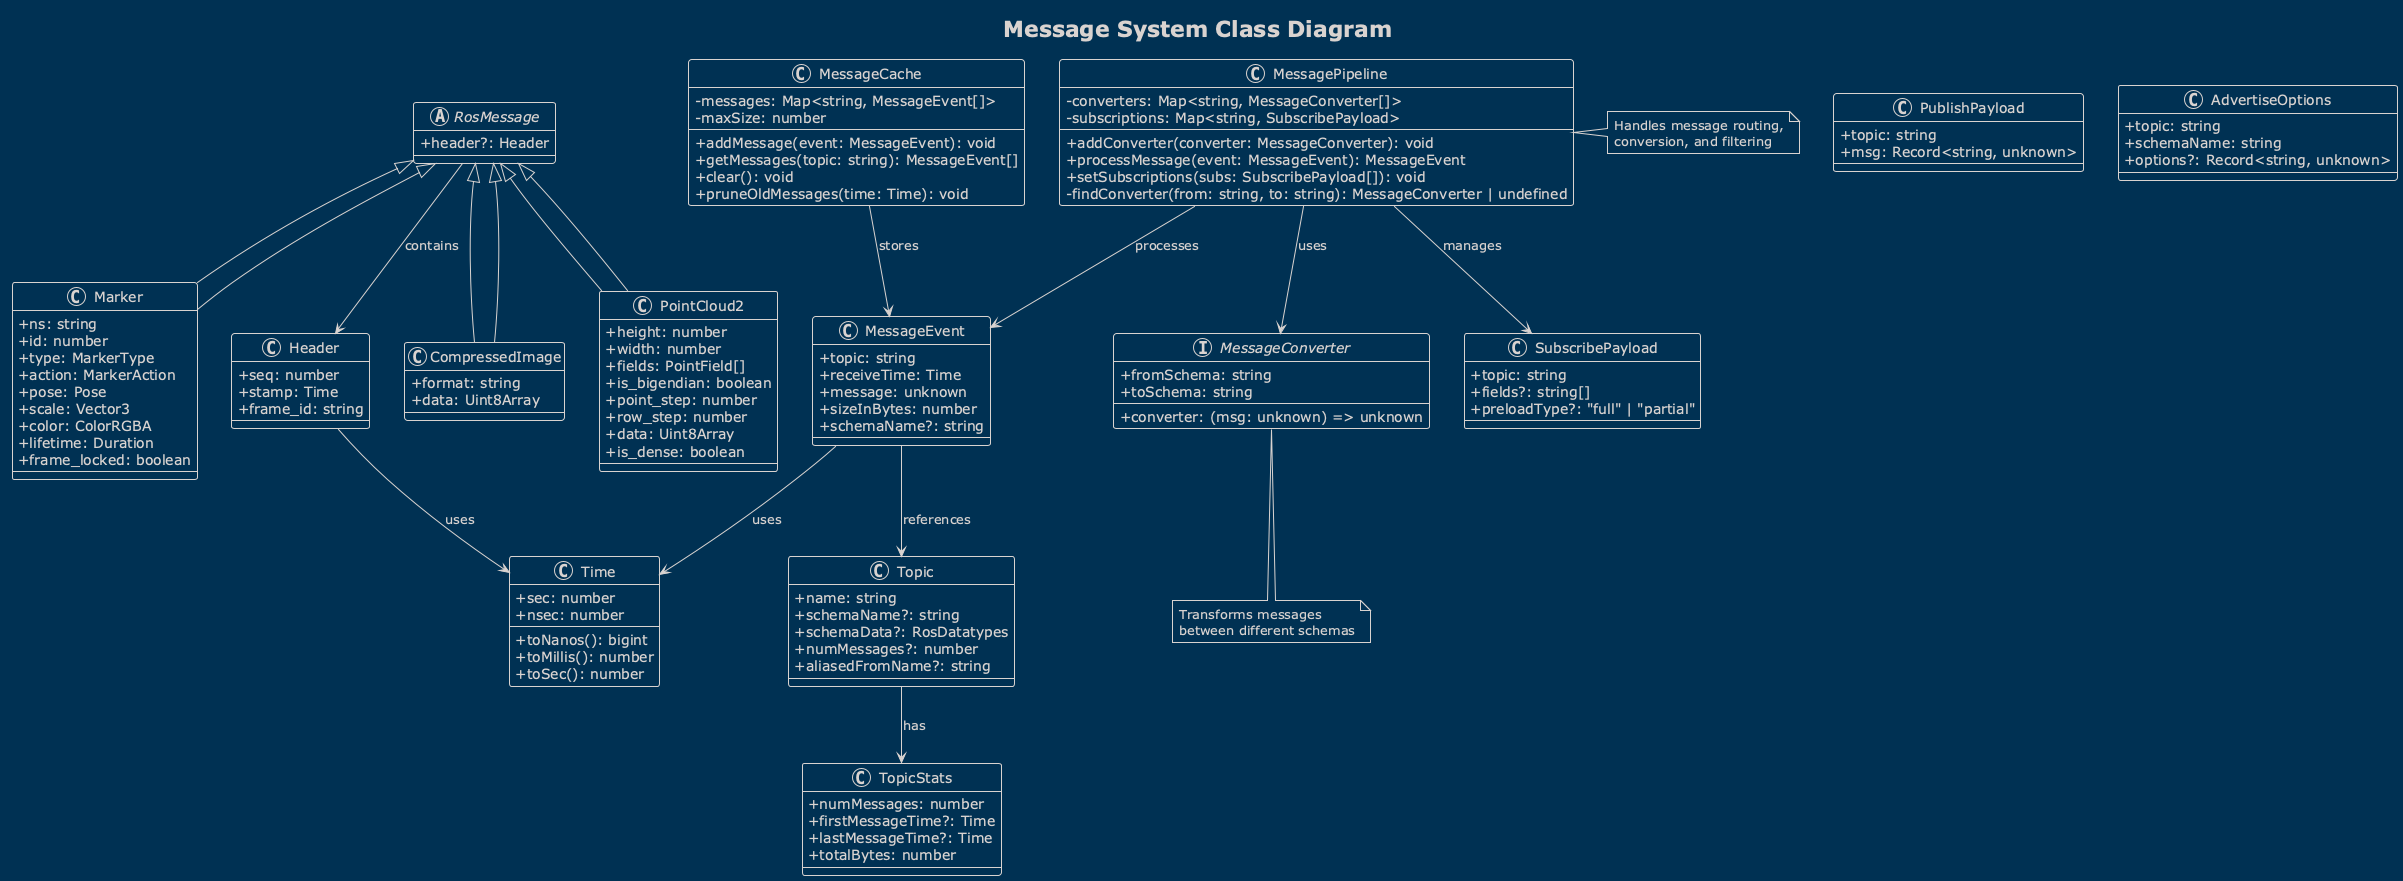

The diagram above was rendered by PlantUML. Its source (embedded in the PNG):
@startuml message-class-diagram
!theme blueprint
skinparam classAttributeIconSize 0

title Message System Class Diagram

class MessageEvent {
  + topic: string
  + receiveTime: Time
  + message: unknown
  + sizeInBytes: number
  + schemaName?: string
}

class Time {
  + sec: number
  + nsec: number
  + toNanos(): bigint
  + toMillis(): number
  + toSec(): number
}

class Topic {
  + name: string
  + schemaName?: string
  + schemaData?: RosDatatypes
  + numMessages?: number
  + aliasedFromName?: string
}

class SubscribePayload {
  + topic: string
  + fields?: string[]
  + preloadType?: "full" | "partial"
}

class PublishPayload {
  + topic: string
  + msg: Record<string, unknown>
}

class AdvertiseOptions {
  + topic: string
  + schemaName: string
  + options?: Record<string, unknown>
}

interface MessageConverter {
  + fromSchema: string
  + toSchema: string
  + converter: (msg: unknown) => unknown
}

class MessagePipeline {
  - converters: Map<string, MessageConverter[]>
  - subscriptions: Map<string, SubscribePayload>
  + addConverter(converter: MessageConverter): void
  + processMessage(event: MessageEvent): MessageEvent
  + setSubscriptions(subs: SubscribePayload[]): void
  - findConverter(from: string, to: string): MessageConverter | undefined
}

class TopicStats {
  + numMessages: number
  + firstMessageTime?: Time
  + lastMessageTime?: Time
  + totalBytes: number
}

abstract class RosMessage {
  + header?: Header
}

class Header {
  + seq: number
  + stamp: Time
  + frame_id: string
}

class CompressedImage extends RosMessage {
  + format: string
  + data: Uint8Array
}

class PointCloud2 extends RosMessage {
  + height: number
  + width: number
  + fields: PointField[]
  + is_bigendian: boolean
  + point_step: number
  + row_step: number
  + data: Uint8Array
  + is_dense: boolean
}

class Marker extends RosMessage {
  + ns: string
  + id: number
  + type: MarkerType
  + action: MarkerAction
  + pose: Pose
  + scale: Vector3
  + color: ColorRGBA
  + lifetime: Duration
  + frame_locked: boolean
}

class MessageCache {
  - messages: Map<string, MessageEvent[]>
  - maxSize: number
  + addMessage(event: MessageEvent): void
  + getMessages(topic: string): MessageEvent[]
  + clear(): void
  + pruneOldMessages(time: Time): void
}

MessageEvent --> Time : uses
MessageEvent --> Topic : references
Topic --> TopicStats : has
MessagePipeline --> MessageConverter : uses
MessagePipeline --> SubscribePayload : manages
MessagePipeline --> MessageEvent : processes
RosMessage --> Header : contains
Header --> Time : uses
CompressedImage --|> RosMessage
PointCloud2 --|> RosMessage
Marker --|> RosMessage
MessageCache --> MessageEvent : stores

note right of MessagePipeline
  Handles message routing,
  conversion, and filtering
end note

note bottom of MessageConverter
  Transforms messages
  between different schemas
end note

@enduml